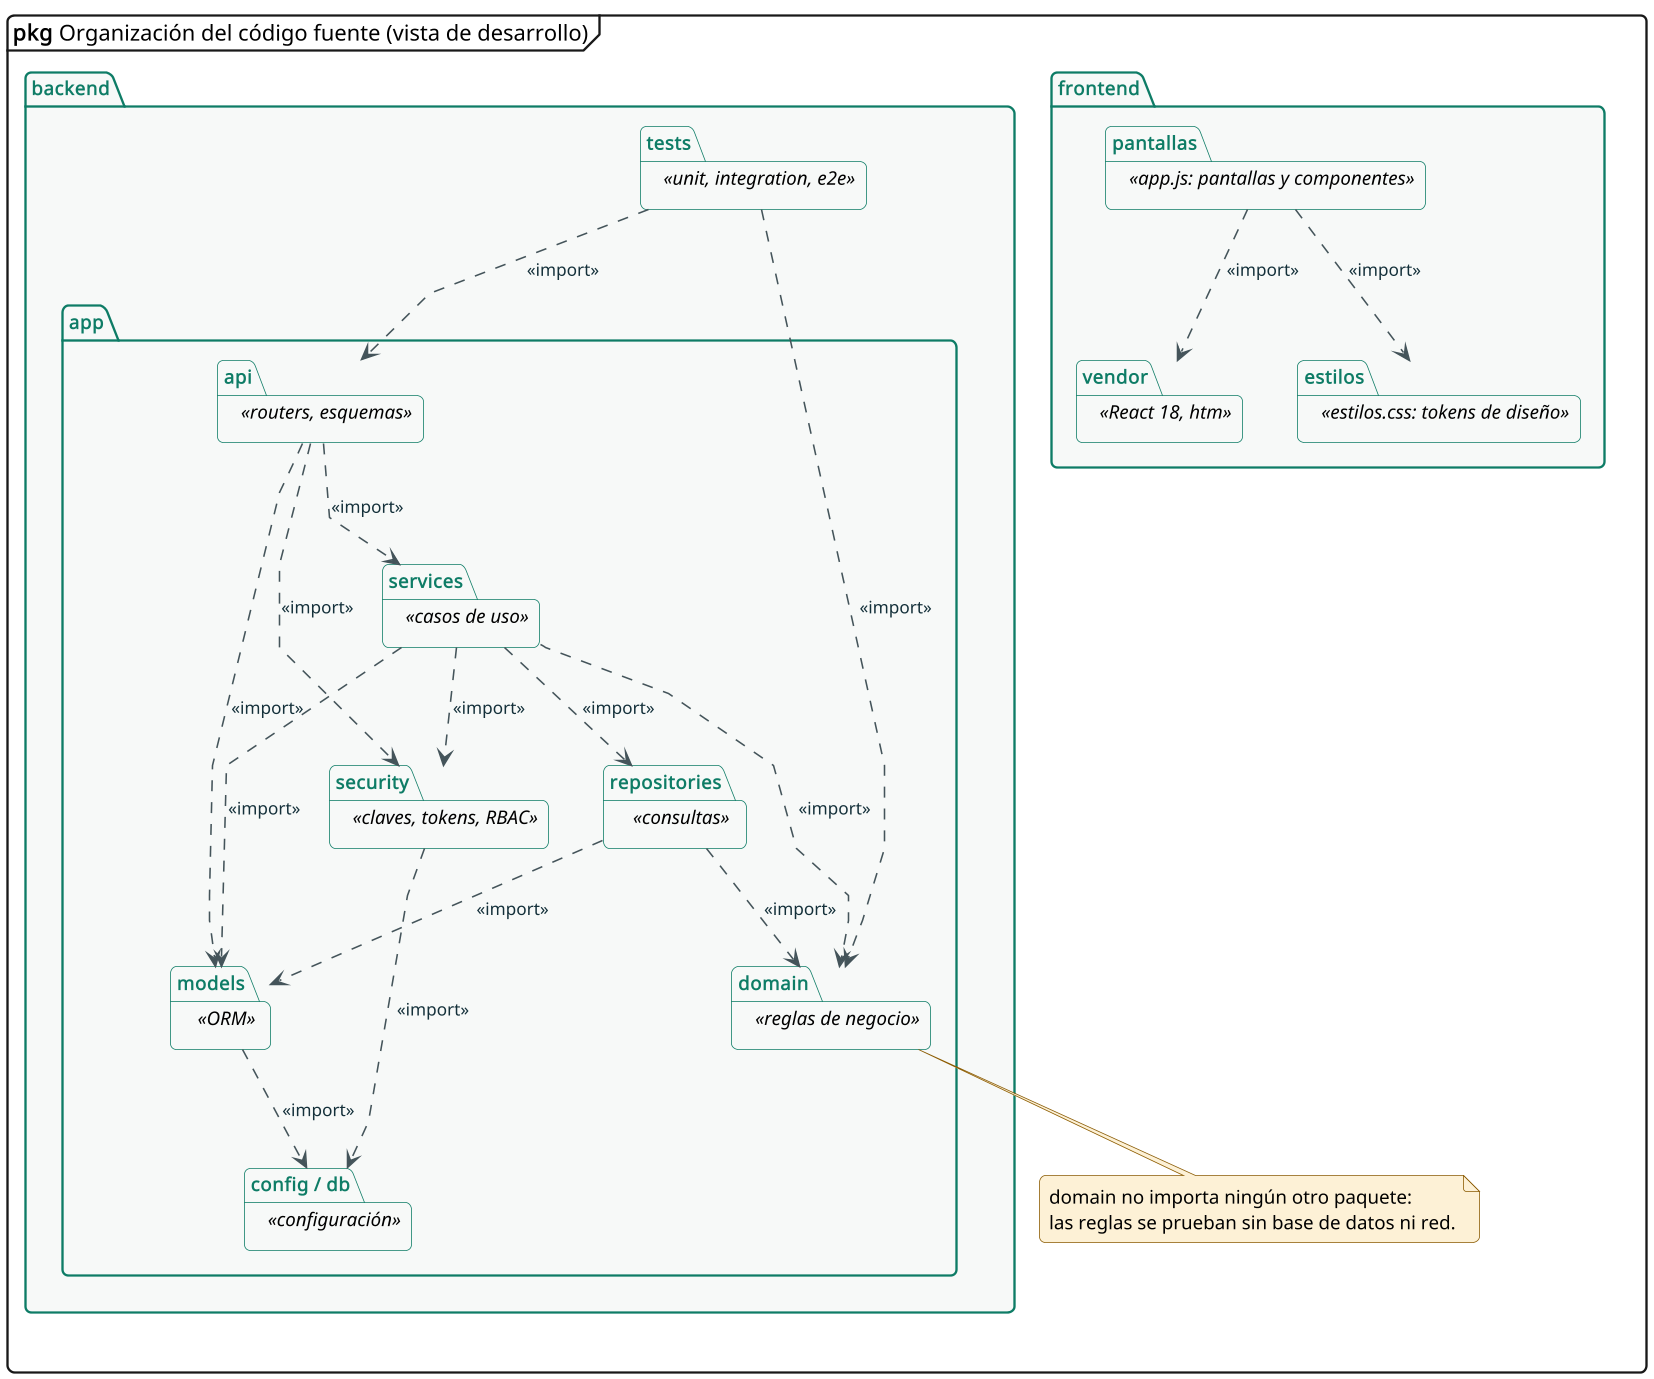

The diagram above was rendered by PlantUML. Its source (embedded in the PNG):
@startuml 07_paquetes
!include estilo.iuml
skinparam LineType polyline
mainframe **pkg** Organización del código fuente (vista de desarrollo)

package frontend {
  package pantallas <<app.js: pantallas y componentes>> {
  }
  package vendor <<React 18, htm>> {
  }
  package estilos <<estilos.css: tokens de diseño>> {
  }
}

package backend {
  package app {
    package api <<routers, esquemas>> {
    }
    package services <<casos de uso>> {
    }
    package repositories <<consultas>> {
    }
    package domain <<reglas de negocio>> {
    }
    package security <<claves, tokens, RBAC>> {
    }
    package models <<ORM>> {
    }
    package "config / db" <<configuración>> {
    }
  }
  package tests <<unit, integration, e2e>> {
  }
}

pantallas ..> vendor : <<import>>
pantallas ..> estilos : <<import>>

api ..> services : <<import>>
api ..> security : <<import>>
api ..> models : <<import>>
services ..> domain : <<import>>
services ..> repositories : <<import>>
services ..> models : <<import>>
services ..> security : <<import>>
repositories ..> domain : <<import>>
repositories ..> models : <<import>>
models ..> "config / db" : <<import>>
security ..> "config / db" : <<import>>
tests ..> api : <<import>>
tests ..> domain : <<import>>

note bottom of domain
  domain no importa ningún otro paquete:
  las reglas se prueban sin base de datos ni red.
end note
@enduml